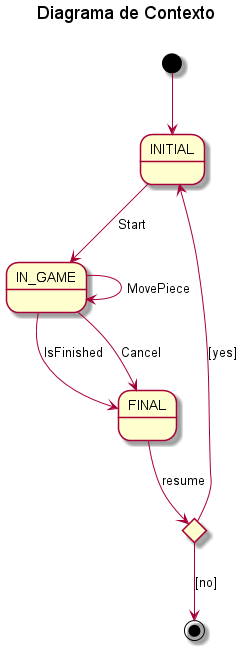

The diagram above was rendered by PlantUML. Its source (embedded in the PNG):
@startuml
title Diagrama de Contexto \n


[*] --> INITIAL

INITIAL --> IN_GAME : Start
IN_GAME --> IN_GAME : MovePiece
IN_GAME --> FINAL : IsFinished
IN_GAME --> FINAL : Cancel

state " " as Condicion <<choice>>

FINAL --> Condicion : resume
Condicion --> INITIAL : [yes]
Condicion --> [*] : [no]

@enduml